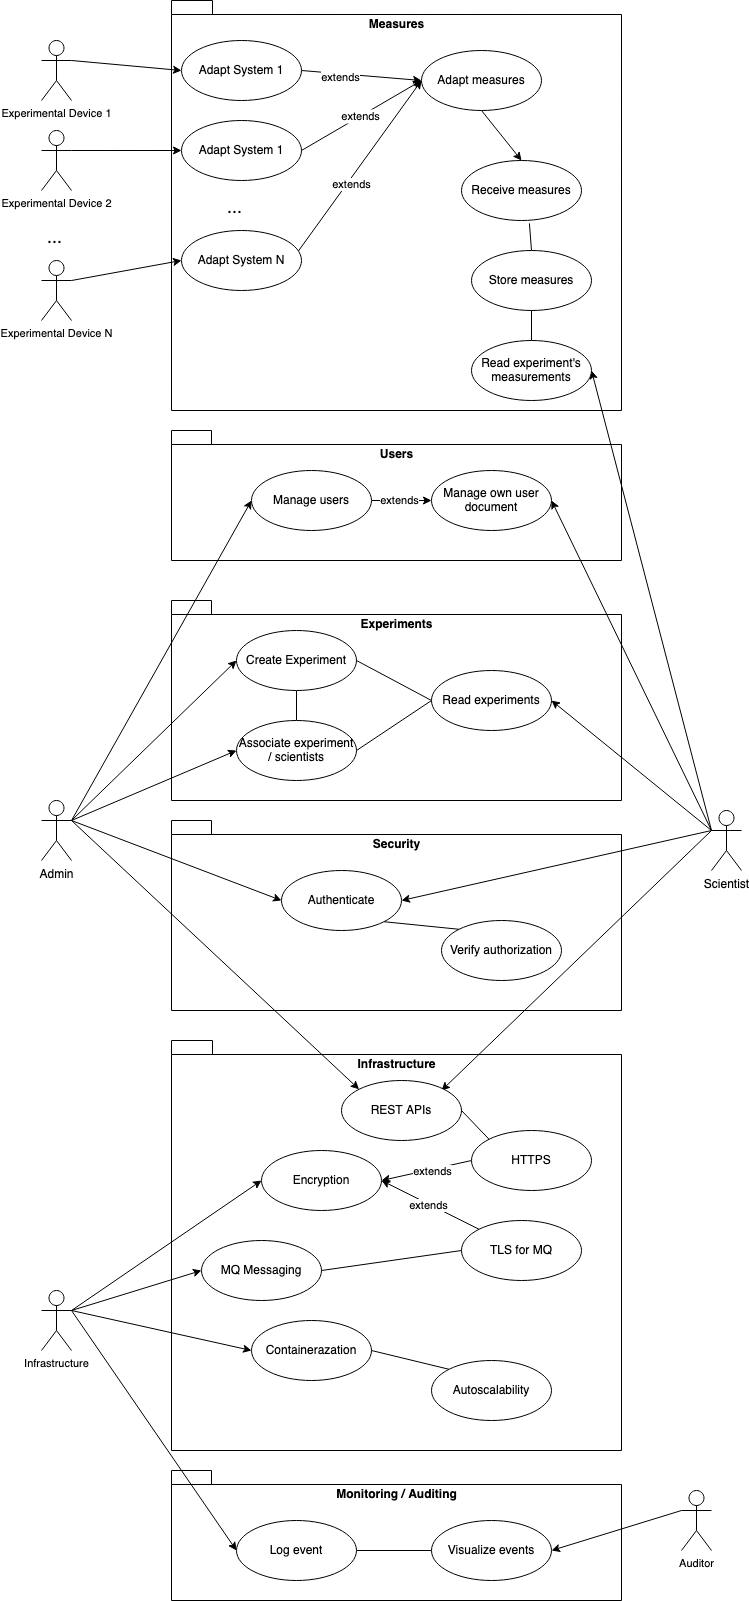

The diagram above was exported from draw.io. Its source (the exported page's mxGraphModel, read from the mxfile embedded in the PNG):
<mxGraphModel dx="1186" dy="1751" grid="1" gridSize="10" guides="1" tooltips="1" connect="1" arrows="1" fold="1" page="1" pageScale="1" pageWidth="850" pageHeight="1100" math="0" shadow="0">
  <root>
    <mxCell id="0" />
    <mxCell id="1" parent="0" />
    <mxCell id="OCFIZkhaafcKyezenRwC-1" value="Infrastructure" style="shape=folder;fontStyle=1;spacingTop=10;tabWidth=40;tabHeight=14;tabPosition=left;html=1;verticalAlign=top;" vertex="1" parent="1">
      <mxGeometry x="240" y="590" width="450" height="410" as="geometry" />
    </mxCell>
    <mxCell id="OCFIZkhaafcKyezenRwC-2" value="Monitoring / Auditing" style="shape=folder;fontStyle=1;spacingTop=10;tabWidth=40;tabHeight=14;tabPosition=left;html=1;verticalAlign=top;" vertex="1" parent="1">
      <mxGeometry x="240" y="1020" width="450" height="130" as="geometry" />
    </mxCell>
    <mxCell id="OCFIZkhaafcKyezenRwC-3" value="Security" style="shape=folder;fontStyle=1;spacingTop=10;tabWidth=40;tabHeight=14;tabPosition=left;html=1;verticalAlign=top;" vertex="1" parent="1">
      <mxGeometry x="240" y="370" width="450" height="190" as="geometry" />
    </mxCell>
    <mxCell id="OCFIZkhaafcKyezenRwC-4" value="Experiments" style="shape=folder;fontStyle=1;spacingTop=10;tabWidth=40;tabHeight=14;tabPosition=left;html=1;verticalAlign=top;" vertex="1" parent="1">
      <mxGeometry x="240" y="150" width="450" height="200" as="geometry" />
    </mxCell>
    <mxCell id="OCFIZkhaafcKyezenRwC-5" value="Users" style="shape=folder;fontStyle=1;spacingTop=10;tabWidth=40;tabHeight=14;tabPosition=left;html=1;verticalAlign=top;" vertex="1" parent="1">
      <mxGeometry x="240" y="-20" width="450" height="130" as="geometry" />
    </mxCell>
    <mxCell id="OCFIZkhaafcKyezenRwC-6" value="Measures" style="shape=folder;fontStyle=1;spacingTop=10;tabWidth=40;tabHeight=14;tabPosition=left;html=1;verticalAlign=top;" vertex="1" parent="1">
      <mxGeometry x="240" y="-450" width="450" height="410" as="geometry" />
    </mxCell>
    <mxCell id="OCFIZkhaafcKyezenRwC-7" style="entryX=0.5;entryY=0;entryDx=0;entryDy=0;endArrow=none;endFill=0;exitX=0.566;exitY=1.048;exitDx=0;exitDy=0;exitPerimeter=0;" edge="1" parent="1" source="OCFIZkhaafcKyezenRwC-8" target="OCFIZkhaafcKyezenRwC-32">
      <mxGeometry relative="1" as="geometry">
        <mxPoint x="530" y="-10" as="targetPoint" />
      </mxGeometry>
    </mxCell>
    <mxCell id="OCFIZkhaafcKyezenRwC-8" value="Receive measures" style="ellipse;whiteSpace=wrap;html=1;" vertex="1" parent="1">
      <mxGeometry x="530" y="-290" width="120" height="60" as="geometry" />
    </mxCell>
    <mxCell id="OCFIZkhaafcKyezenRwC-9" style="exitX=1;exitY=0.5;exitDx=0;exitDy=0;entryX=0;entryY=0.5;entryDx=0;entryDy=0;" edge="1" parent="1" source="OCFIZkhaafcKyezenRwC-11" target="OCFIZkhaafcKyezenRwC-12">
      <mxGeometry relative="1" as="geometry" />
    </mxCell>
    <mxCell id="OCFIZkhaafcKyezenRwC-10" value="extends" style="edgeLabel;html=1;align=center;verticalAlign=middle;resizable=0;points=[];" vertex="1" connectable="0" parent="OCFIZkhaafcKyezenRwC-9">
      <mxGeometry x="-0.1" y="1" relative="1" as="geometry">
        <mxPoint as="offset" />
      </mxGeometry>
    </mxCell>
    <mxCell id="OCFIZkhaafcKyezenRwC-11" value="Manage users" style="ellipse;whiteSpace=wrap;html=1;" vertex="1" parent="1">
      <mxGeometry x="320" y="20" width="120" height="60" as="geometry" />
    </mxCell>
    <mxCell id="OCFIZkhaafcKyezenRwC-12" value="Manage own user document" style="ellipse;whiteSpace=wrap;html=1;" vertex="1" parent="1">
      <mxGeometry x="500" y="20" width="120" height="60" as="geometry" />
    </mxCell>
    <mxCell id="OCFIZkhaafcKyezenRwC-13" style="entryX=1;entryY=0.5;entryDx=0;entryDy=0;exitX=0;exitY=0.3333333333333333;exitDx=0;exitDy=0;exitPerimeter=0;" edge="1" parent="1" source="OCFIZkhaafcKyezenRwC-18" target="OCFIZkhaafcKyezenRwC-12">
      <mxGeometry relative="1" as="geometry" />
    </mxCell>
    <mxCell id="OCFIZkhaafcKyezenRwC-14" style="entryX=1;entryY=0.5;entryDx=0;entryDy=0;exitX=0;exitY=0.3333333333333333;exitDx=0;exitDy=0;exitPerimeter=0;" edge="1" parent="1" source="OCFIZkhaafcKyezenRwC-18" target="OCFIZkhaafcKyezenRwC-31">
      <mxGeometry relative="1" as="geometry">
        <mxPoint x="730" y="240" as="sourcePoint" />
      </mxGeometry>
    </mxCell>
    <mxCell id="OCFIZkhaafcKyezenRwC-15" style="entryX=1;entryY=0.5;entryDx=0;entryDy=0;exitX=0;exitY=0.3333333333333333;exitDx=0;exitDy=0;exitPerimeter=0;" edge="1" parent="1" source="OCFIZkhaafcKyezenRwC-18" target="OCFIZkhaafcKyezenRwC-34">
      <mxGeometry relative="1" as="geometry" />
    </mxCell>
    <mxCell id="OCFIZkhaafcKyezenRwC-16" style="entryX=1;entryY=0.5;entryDx=0;entryDy=0;exitX=0;exitY=0.3333333333333333;exitDx=0;exitDy=0;exitPerimeter=0;" edge="1" parent="1" source="OCFIZkhaafcKyezenRwC-18" target="OCFIZkhaafcKyezenRwC-38">
      <mxGeometry relative="1" as="geometry" />
    </mxCell>
    <mxCell id="OCFIZkhaafcKyezenRwC-17" style="exitX=0;exitY=0.3333333333333333;exitDx=0;exitDy=0;exitPerimeter=0;" edge="1" parent="1" source="OCFIZkhaafcKyezenRwC-18">
      <mxGeometry relative="1" as="geometry">
        <mxPoint x="510" y="640" as="targetPoint" />
      </mxGeometry>
    </mxCell>
    <mxCell id="OCFIZkhaafcKyezenRwC-18" value="Scientist" style="shape=umlActor;verticalLabelPosition=bottom;verticalAlign=top;html=1;outlineConnect=0;" vertex="1" parent="1">
      <mxGeometry x="780" y="360" width="30" height="60" as="geometry" />
    </mxCell>
    <mxCell id="OCFIZkhaafcKyezenRwC-19" style="entryX=0;entryY=0.5;entryDx=0;entryDy=0;exitX=1;exitY=0.3333333333333333;exitDx=0;exitDy=0;exitPerimeter=0;" edge="1" parent="1" source="OCFIZkhaafcKyezenRwC-25" target="OCFIZkhaafcKyezenRwC-27">
      <mxGeometry relative="1" as="geometry" />
    </mxCell>
    <mxCell id="OCFIZkhaafcKyezenRwC-20" style="entryX=0;entryY=0.5;entryDx=0;entryDy=0;exitX=1;exitY=0.3333333333333333;exitDx=0;exitDy=0;exitPerimeter=0;" edge="1" parent="1" source="OCFIZkhaafcKyezenRwC-25" target="OCFIZkhaafcKyezenRwC-29">
      <mxGeometry relative="1" as="geometry" />
    </mxCell>
    <mxCell id="OCFIZkhaafcKyezenRwC-21" style="entryX=0;entryY=0.5;entryDx=0;entryDy=0;exitX=1;exitY=0.3333333333333333;exitDx=0;exitDy=0;exitPerimeter=0;" edge="1" parent="1" source="OCFIZkhaafcKyezenRwC-25" target="OCFIZkhaafcKyezenRwC-11">
      <mxGeometry relative="1" as="geometry" />
    </mxCell>
    <mxCell id="OCFIZkhaafcKyezenRwC-22" style="entryX=0;entryY=0.5;entryDx=0;entryDy=0;exitX=1;exitY=0.3333333333333333;exitDx=0;exitDy=0;exitPerimeter=0;" edge="1" parent="1" source="OCFIZkhaafcKyezenRwC-25" target="OCFIZkhaafcKyezenRwC-38">
      <mxGeometry relative="1" as="geometry" />
    </mxCell>
    <mxCell id="OCFIZkhaafcKyezenRwC-23" style="exitX=0;exitY=0.3333333333333333;exitDx=0;exitDy=0;exitPerimeter=0;entryX=1;entryY=0.5;entryDx=0;entryDy=0;" edge="1" parent="1" source="OCFIZkhaafcKyezenRwC-66" target="OCFIZkhaafcKyezenRwC-40">
      <mxGeometry relative="1" as="geometry" />
    </mxCell>
    <mxCell id="OCFIZkhaafcKyezenRwC-24" style="entryX=0;entryY=0;entryDx=0;entryDy=0;" edge="1" parent="1" source="OCFIZkhaafcKyezenRwC-25" target="OCFIZkhaafcKyezenRwC-46">
      <mxGeometry relative="1" as="geometry">
        <Array as="points" />
      </mxGeometry>
    </mxCell>
    <mxCell id="OCFIZkhaafcKyezenRwC-25" value="Admin" style="shape=umlActor;verticalLabelPosition=bottom;verticalAlign=top;html=1;outlineConnect=0;" vertex="1" parent="1">
      <mxGeometry x="110" y="350" width="30" height="60" as="geometry" />
    </mxCell>
    <mxCell id="OCFIZkhaafcKyezenRwC-26" style="exitX=0.5;exitY=1;exitDx=0;exitDy=0;entryX=0.5;entryY=0;entryDx=0;entryDy=0;endArrow=none;endFill=0;" edge="1" parent="1" source="OCFIZkhaafcKyezenRwC-27" target="OCFIZkhaafcKyezenRwC-29">
      <mxGeometry relative="1" as="geometry" />
    </mxCell>
    <mxCell id="OCFIZkhaafcKyezenRwC-27" value="Create Experiment" style="ellipse;whiteSpace=wrap;html=1;" vertex="1" parent="1">
      <mxGeometry x="305" y="180" width="120" height="60" as="geometry" />
    </mxCell>
    <mxCell id="OCFIZkhaafcKyezenRwC-28" style="entryX=0;entryY=0.5;entryDx=0;entryDy=0;exitX=1;exitY=0.5;exitDx=0;exitDy=0;endArrow=none;endFill=0;" edge="1" parent="1" source="OCFIZkhaafcKyezenRwC-29" target="OCFIZkhaafcKyezenRwC-31">
      <mxGeometry relative="1" as="geometry" />
    </mxCell>
    <mxCell id="OCFIZkhaafcKyezenRwC-29" value="Associate experiment / scientists" style="ellipse;whiteSpace=wrap;html=1;" vertex="1" parent="1">
      <mxGeometry x="305" y="270" width="120" height="60" as="geometry" />
    </mxCell>
    <mxCell id="OCFIZkhaafcKyezenRwC-30" style="entryX=1;entryY=0.5;entryDx=0;entryDy=0;exitX=0;exitY=0.5;exitDx=0;exitDy=0;endArrow=none;endFill=0;" edge="1" parent="1" source="OCFIZkhaafcKyezenRwC-31" target="OCFIZkhaafcKyezenRwC-27">
      <mxGeometry relative="1" as="geometry" />
    </mxCell>
    <mxCell id="OCFIZkhaafcKyezenRwC-31" value="Read experiments" style="ellipse;whiteSpace=wrap;html=1;" vertex="1" parent="1">
      <mxGeometry x="500" y="220" width="120" height="60" as="geometry" />
    </mxCell>
    <mxCell id="OCFIZkhaafcKyezenRwC-32" value="Store measures" style="ellipse;whiteSpace=wrap;html=1;" vertex="1" parent="1">
      <mxGeometry x="540" y="-200" width="120" height="60" as="geometry" />
    </mxCell>
    <mxCell id="OCFIZkhaafcKyezenRwC-33" style="endArrow=none;endFill=0;exitX=0.5;exitY=0;exitDx=0;exitDy=0;entryX=0.5;entryY=1;entryDx=0;entryDy=0;" edge="1" parent="1" source="OCFIZkhaafcKyezenRwC-34" target="OCFIZkhaafcKyezenRwC-32">
      <mxGeometry relative="1" as="geometry" />
    </mxCell>
    <mxCell id="OCFIZkhaafcKyezenRwC-34" value="Read experiment's measurements" style="ellipse;whiteSpace=wrap;html=1;" vertex="1" parent="1">
      <mxGeometry x="540" y="-110" width="120" height="60" as="geometry" />
    </mxCell>
    <mxCell id="OCFIZkhaafcKyezenRwC-35" style="exitX=1;exitY=0.5;exitDx=0;exitDy=0;endArrow=none;endFill=0;entryX=0;entryY=0.5;entryDx=0;entryDy=0;" edge="1" parent="1" source="OCFIZkhaafcKyezenRwC-36" target="OCFIZkhaafcKyezenRwC-40">
      <mxGeometry relative="1" as="geometry" />
    </mxCell>
    <mxCell id="OCFIZkhaafcKyezenRwC-36" value="Log event" style="ellipse;whiteSpace=wrap;html=1;" vertex="1" parent="1">
      <mxGeometry x="305" y="1070" width="120" height="60" as="geometry" />
    </mxCell>
    <mxCell id="OCFIZkhaafcKyezenRwC-37" style="entryX=0;entryY=0;entryDx=0;entryDy=0;endArrow=none;endFill=0;exitX=1;exitY=1;exitDx=0;exitDy=0;" edge="1" parent="1" source="OCFIZkhaafcKyezenRwC-38" target="OCFIZkhaafcKyezenRwC-39">
      <mxGeometry relative="1" as="geometry" />
    </mxCell>
    <mxCell id="OCFIZkhaafcKyezenRwC-38" value="Authenticate" style="ellipse;whiteSpace=wrap;html=1;" vertex="1" parent="1">
      <mxGeometry x="350" y="420" width="120" height="60" as="geometry" />
    </mxCell>
    <mxCell id="OCFIZkhaafcKyezenRwC-39" value="Verify authorization" style="ellipse;whiteSpace=wrap;html=1;" vertex="1" parent="1">
      <mxGeometry x="510" y="470" width="120" height="60" as="geometry" />
    </mxCell>
    <mxCell id="OCFIZkhaafcKyezenRwC-40" value="Visualize events" style="ellipse;whiteSpace=wrap;html=1;" vertex="1" parent="1">
      <mxGeometry x="500" y="1070" width="120" height="60" as="geometry" />
    </mxCell>
    <mxCell id="OCFIZkhaafcKyezenRwC-41" value="Encryption" style="ellipse;whiteSpace=wrap;html=1;" vertex="1" parent="1">
      <mxGeometry x="330" y="700" width="120" height="60" as="geometry" />
    </mxCell>
    <mxCell id="OCFIZkhaafcKyezenRwC-42" style="exitX=1;exitY=0.5;exitDx=0;exitDy=0;endArrow=none;endFill=0;entryX=0;entryY=0;entryDx=0;entryDy=0;" edge="1" parent="1" source="OCFIZkhaafcKyezenRwC-43" target="OCFIZkhaafcKyezenRwC-45">
      <mxGeometry relative="1" as="geometry" />
    </mxCell>
    <mxCell id="OCFIZkhaafcKyezenRwC-43" value="Containerazation" style="ellipse;whiteSpace=wrap;html=1;" vertex="1" parent="1">
      <mxGeometry x="320" y="870" width="120" height="60" as="geometry" />
    </mxCell>
    <mxCell id="OCFIZkhaafcKyezenRwC-44" value="MQ Messaging" style="ellipse;whiteSpace=wrap;html=1;" vertex="1" parent="1">
      <mxGeometry x="270" y="790" width="120" height="60" as="geometry" />
    </mxCell>
    <mxCell id="OCFIZkhaafcKyezenRwC-45" value="Autoscalability" style="ellipse;whiteSpace=wrap;html=1;" vertex="1" parent="1">
      <mxGeometry x="500" y="910" width="120" height="60" as="geometry" />
    </mxCell>
    <mxCell id="OCFIZkhaafcKyezenRwC-46" value="REST APIs" style="ellipse;whiteSpace=wrap;html=1;" vertex="1" parent="1">
      <mxGeometry x="410" y="630" width="120" height="60" as="geometry" />
    </mxCell>
    <mxCell id="OCFIZkhaafcKyezenRwC-47" style="exitX=0;exitY=0.5;exitDx=0;exitDy=0;entryX=1;entryY=0.5;entryDx=0;entryDy=0;" edge="1" parent="1" source="OCFIZkhaafcKyezenRwC-50" target="OCFIZkhaafcKyezenRwC-41">
      <mxGeometry relative="1" as="geometry" />
    </mxCell>
    <mxCell id="OCFIZkhaafcKyezenRwC-48" value="extends" style="edgeLabel;html=1;align=center;verticalAlign=middle;resizable=0;points=[];" vertex="1" connectable="0" parent="OCFIZkhaafcKyezenRwC-47">
      <mxGeometry x="-0.1096" y="2" relative="1" as="geometry">
        <mxPoint as="offset" />
      </mxGeometry>
    </mxCell>
    <mxCell id="OCFIZkhaafcKyezenRwC-49" style="exitX=0;exitY=0;exitDx=0;exitDy=0;endArrow=none;endFill=0;entryX=1;entryY=0.5;entryDx=0;entryDy=0;" edge="1" parent="1" source="OCFIZkhaafcKyezenRwC-50" target="OCFIZkhaafcKyezenRwC-46">
      <mxGeometry relative="1" as="geometry" />
    </mxCell>
    <mxCell id="OCFIZkhaafcKyezenRwC-50" value="HTTPS" style="ellipse;whiteSpace=wrap;html=1;" vertex="1" parent="1">
      <mxGeometry x="540" y="680" width="120" height="60" as="geometry" />
    </mxCell>
    <mxCell id="OCFIZkhaafcKyezenRwC-51" style="entryX=1;entryY=0.5;entryDx=0;entryDy=0;exitX=0;exitY=0;exitDx=0;exitDy=0;" edge="1" parent="1" source="OCFIZkhaafcKyezenRwC-54" target="OCFIZkhaafcKyezenRwC-41">
      <mxGeometry relative="1" as="geometry" />
    </mxCell>
    <mxCell id="OCFIZkhaafcKyezenRwC-52" value="extends" style="edgeLabel;html=1;align=center;verticalAlign=middle;resizable=0;points=[];" vertex="1" connectable="0" parent="OCFIZkhaafcKyezenRwC-51">
      <mxGeometry x="0.0483" y="1" relative="1" as="geometry">
        <mxPoint as="offset" />
      </mxGeometry>
    </mxCell>
    <mxCell id="OCFIZkhaafcKyezenRwC-53" style="endArrow=none;endFill=0;exitX=0;exitY=0.5;exitDx=0;exitDy=0;entryX=1;entryY=0.5;entryDx=0;entryDy=0;" edge="1" parent="1" source="OCFIZkhaafcKyezenRwC-54" target="OCFIZkhaafcKyezenRwC-44">
      <mxGeometry relative="1" as="geometry" />
    </mxCell>
    <mxCell id="OCFIZkhaafcKyezenRwC-54" value="TLS for MQ" style="ellipse;whiteSpace=wrap;html=1;" vertex="1" parent="1">
      <mxGeometry x="530" y="770" width="120" height="60" as="geometry" />
    </mxCell>
    <mxCell id="OCFIZkhaafcKyezenRwC-55" style="entryX=0.5;entryY=0;entryDx=0;entryDy=0;exitX=0.5;exitY=1;exitDx=0;exitDy=0;" edge="1" parent="1" source="OCFIZkhaafcKyezenRwC-56" target="OCFIZkhaafcKyezenRwC-8">
      <mxGeometry relative="1" as="geometry" />
    </mxCell>
    <mxCell id="OCFIZkhaafcKyezenRwC-56" value="Adapt measures" style="ellipse;whiteSpace=wrap;html=1;" vertex="1" parent="1">
      <mxGeometry x="490" y="-400" width="120" height="60" as="geometry" />
    </mxCell>
    <mxCell id="OCFIZkhaafcKyezenRwC-57" style="entryX=0;entryY=0.5;entryDx=0;entryDy=0;exitX=1;exitY=0.5;exitDx=0;exitDy=0;" edge="1" parent="1" source="OCFIZkhaafcKyezenRwC-59" target="OCFIZkhaafcKyezenRwC-56">
      <mxGeometry relative="1" as="geometry" />
    </mxCell>
    <mxCell id="OCFIZkhaafcKyezenRwC-58" value="extends" style="edgeLabel;html=1;align=center;verticalAlign=middle;resizable=0;points=[];" vertex="1" connectable="0" parent="OCFIZkhaafcKyezenRwC-57">
      <mxGeometry x="-0.024" y="-5" relative="1" as="geometry">
        <mxPoint x="-20" y="-3" as="offset" />
      </mxGeometry>
    </mxCell>
    <mxCell id="OCFIZkhaafcKyezenRwC-59" value="Adapt System 1" style="ellipse;whiteSpace=wrap;html=1;" vertex="1" parent="1">
      <mxGeometry x="250" y="-410" width="120" height="60" as="geometry" />
    </mxCell>
    <mxCell id="OCFIZkhaafcKyezenRwC-60" value="extends" style="entryX=0;entryY=0.5;entryDx=0;entryDy=0;exitX=1;exitY=0.5;exitDx=0;exitDy=0;" edge="1" parent="1" source="OCFIZkhaafcKyezenRwC-61" target="OCFIZkhaafcKyezenRwC-56">
      <mxGeometry relative="1" as="geometry" />
    </mxCell>
    <mxCell id="OCFIZkhaafcKyezenRwC-61" value="Adapt System 1" style="ellipse;whiteSpace=wrap;html=1;" vertex="1" parent="1">
      <mxGeometry x="250" y="-330" width="120" height="60" as="geometry" />
    </mxCell>
    <mxCell id="OCFIZkhaafcKyezenRwC-62" style="entryX=0;entryY=0.5;entryDx=0;entryDy=0;" edge="1" parent="1" source="OCFIZkhaafcKyezenRwC-64" target="OCFIZkhaafcKyezenRwC-56">
      <mxGeometry relative="1" as="geometry" />
    </mxCell>
    <mxCell id="OCFIZkhaafcKyezenRwC-63" value="extends" style="edgeLabel;html=1;align=center;verticalAlign=middle;resizable=0;points=[];" vertex="1" connectable="0" parent="OCFIZkhaafcKyezenRwC-62">
      <mxGeometry x="-0.2457" y="-1" relative="1" as="geometry">
        <mxPoint x="6" y="-4" as="offset" />
      </mxGeometry>
    </mxCell>
    <mxCell id="OCFIZkhaafcKyezenRwC-64" value="Adapt System N" style="ellipse;whiteSpace=wrap;html=1;" vertex="1" parent="1">
      <mxGeometry x="250" y="-220" width="120" height="60" as="geometry" />
    </mxCell>
    <mxCell id="OCFIZkhaafcKyezenRwC-67" style="entryX=0;entryY=0.5;entryDx=0;entryDy=0;exitX=1;exitY=0.3333333333333333;exitDx=0;exitDy=0;exitPerimeter=0;" edge="1" parent="1" source="OCFIZkhaafcKyezenRwC-65" target="OCFIZkhaafcKyezenRwC-36">
      <mxGeometry relative="1" as="geometry">
        <mxPoint x="120" y="1100" as="sourcePoint" />
      </mxGeometry>
    </mxCell>
    <mxCell id="OCFIZkhaafcKyezenRwC-68" value="" style="exitX=1;exitY=0.3333333333333333;exitDx=0;exitDy=0;exitPerimeter=0;entryX=0;entryY=0.5;entryDx=0;entryDy=0;" edge="1" parent="1" source="OCFIZkhaafcKyezenRwC-65" target="OCFIZkhaafcKyezenRwC-43">
      <mxGeometry relative="1" as="geometry">
        <Array as="points" />
      </mxGeometry>
    </mxCell>
    <mxCell id="OCFIZkhaafcKyezenRwC-78" style="" edge="1" parent="1" source="OCFIZkhaafcKyezenRwC-65" target="OCFIZkhaafcKyezenRwC-44">
      <mxGeometry relative="1" as="geometry" />
    </mxCell>
    <mxCell id="OCFIZkhaafcKyezenRwC-79" style="" edge="1" parent="1" source="OCFIZkhaafcKyezenRwC-65" target="OCFIZkhaafcKyezenRwC-41">
      <mxGeometry relative="1" as="geometry" />
    </mxCell>
    <mxCell id="OCFIZkhaafcKyezenRwC-65" value="Infrastructure" style="shape=umlActor;verticalLabelPosition=bottom;verticalAlign=top;html=1;outlineConnect=0;fontSize=11;" vertex="1" parent="1">
      <mxGeometry x="110" y="840" width="30" height="60" as="geometry" />
    </mxCell>
    <mxCell id="OCFIZkhaafcKyezenRwC-66" value="Auditor" style="shape=umlActor;verticalLabelPosition=bottom;verticalAlign=top;html=1;outlineConnect=0;fontSize=11;" vertex="1" parent="1">
      <mxGeometry x="750" y="1040" width="30" height="60" as="geometry" />
    </mxCell>
    <mxCell id="OCFIZkhaafcKyezenRwC-75" style="" edge="1" parent="1" source="OCFIZkhaafcKyezenRwC-70" target="OCFIZkhaafcKyezenRwC-59">
      <mxGeometry relative="1" as="geometry" />
    </mxCell>
    <mxCell id="OCFIZkhaafcKyezenRwC-70" value="Experimental Device 1" style="shape=umlActor;verticalLabelPosition=bottom;verticalAlign=top;html=1;outlineConnect=0;fontSize=11;" vertex="1" parent="1">
      <mxGeometry x="110" y="-410" width="30" height="60" as="geometry" />
    </mxCell>
    <mxCell id="OCFIZkhaafcKyezenRwC-74" style="" edge="1" parent="1" source="OCFIZkhaafcKyezenRwC-71" target="OCFIZkhaafcKyezenRwC-61">
      <mxGeometry relative="1" as="geometry" />
    </mxCell>
    <mxCell id="OCFIZkhaafcKyezenRwC-71" value="Experimental Device 2" style="shape=umlActor;verticalLabelPosition=bottom;verticalAlign=top;html=1;outlineConnect=0;fontSize=11;" vertex="1" parent="1">
      <mxGeometry x="110" y="-320" width="30" height="60" as="geometry" />
    </mxCell>
    <mxCell id="OCFIZkhaafcKyezenRwC-73" style="" edge="1" parent="1" source="OCFIZkhaafcKyezenRwC-72" target="OCFIZkhaafcKyezenRwC-64">
      <mxGeometry relative="1" as="geometry" />
    </mxCell>
    <mxCell id="OCFIZkhaafcKyezenRwC-72" value="Experimental Device N" style="shape=umlActor;verticalLabelPosition=bottom;verticalAlign=top;html=1;outlineConnect=0;fontSize=11;" vertex="1" parent="1">
      <mxGeometry x="110" y="-190" width="30" height="60" as="geometry" />
    </mxCell>
    <mxCell id="OCFIZkhaafcKyezenRwC-76" value="..." style="text;strokeColor=none;fillColor=none;align=left;verticalAlign=middle;spacingLeft=4;spacingRight=4;overflow=hidden;points=[[0,0.5],[1,0.5]];portConstraint=eastwest;rotatable=0;fontSize=18;" vertex="1" parent="1">
      <mxGeometry x="110" y="-230" width="80" height="30" as="geometry" />
    </mxCell>
    <mxCell id="OCFIZkhaafcKyezenRwC-77" value="..." style="text;strokeColor=none;fillColor=none;align=left;verticalAlign=middle;spacingLeft=4;spacingRight=4;overflow=hidden;points=[[0,0.5],[1,0.5]];portConstraint=eastwest;rotatable=0;fontSize=18;" vertex="1" parent="1">
      <mxGeometry x="290" y="-260" width="80" height="30" as="geometry" />
    </mxCell>
  </root>
</mxGraphModel>